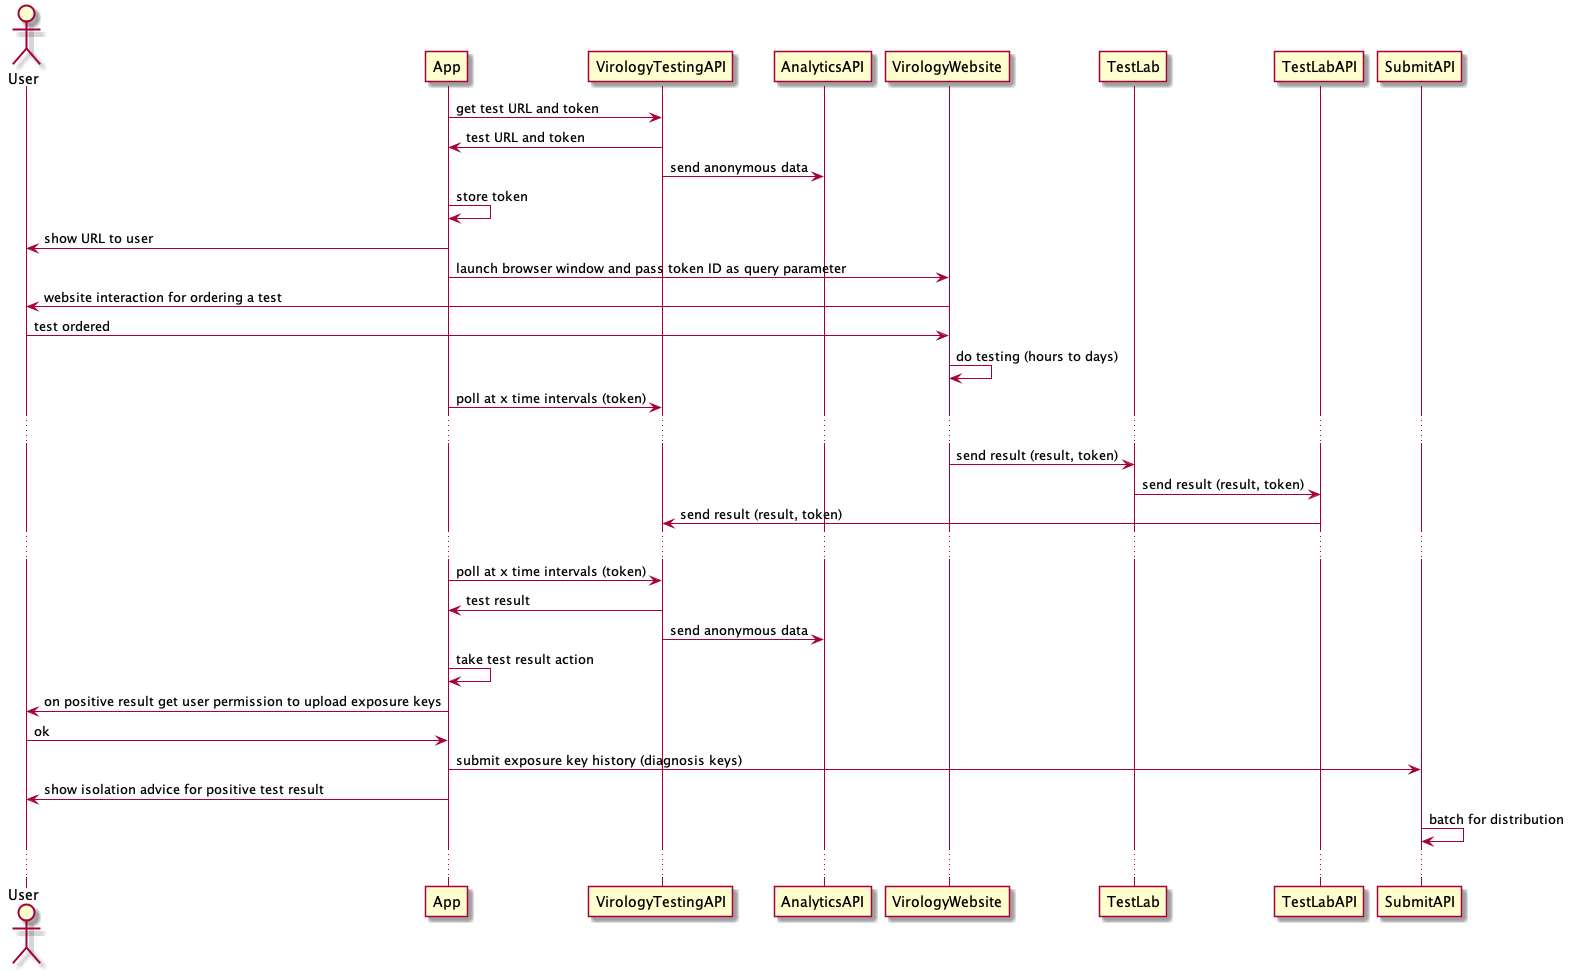

The diagram above was rendered by PlantUML. Its source (embedded in the PNG):
@startuml system-flow_virology-testing

Actor User

App -> VirologyTestingAPI: get test URL and token
App <- VirologyTestingAPI: test URL and token
VirologyTestingAPI -> AnalyticsAPI: send anonymous data
App -> App: store token


App -> User: show URL to user
App -> VirologyWebsite: launch browser window and pass token ID as query parameter
User <- VirologyWebsite: website interaction for ordering a test
User -> VirologyWebsite: test ordered 
VirologyWebsite -> VirologyWebsite: do testing (hours to days)
App -> VirologyTestingAPI: poll at x time intervals (token)
...
VirologyWebsite -> TestLab: send result (result, token)
TestLab -> TestLabAPI: send result (result, token)

TestLabAPI->VirologyTestingAPI: send result (result, token)
...
App -> VirologyTestingAPI: poll at x time intervals (token)
App <- VirologyTestingAPI: test result 
VirologyTestingAPI -> AnalyticsAPI: send anonymous data

App->App: take test result action
App->User: on positive result get user permission to upload exposure keys
User->App: ok

App->SubmitAPI: submit exposure key history (diagnosis keys)
User<-App: show isolation advice for positive test result
SubmitAPI -> SubmitAPI: batch for distribution
...



@enduml